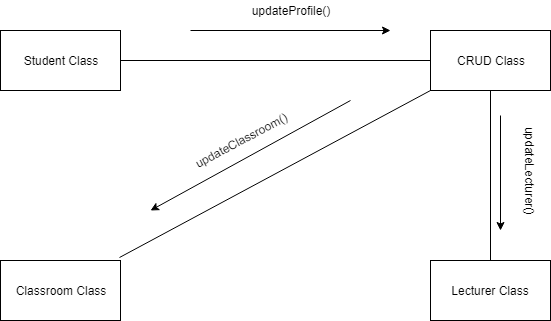

The diagram above was exported from draw.io. Its source (the exported page's mxGraphModel, read from the mxfile embedded in the PNG):
<mxGraphModel dx="840" dy="452" grid="1" gridSize="10" guides="1" tooltips="1" connect="1" arrows="1" fold="1" page="1" pageScale="1" pageWidth="850" pageHeight="1100" math="0" shadow="0">
  <root>
    <mxCell id="0" />
    <mxCell id="1" parent="0" />
    <mxCell id="JQuqFQp9XhuSZLP4R0B4-2" value="CRUD Class" style="rounded=0;whiteSpace=wrap;html=1;" vertex="1" parent="1">
      <mxGeometry x="600" y="40" width="120" height="60" as="geometry" />
    </mxCell>
    <mxCell id="JQuqFQp9XhuSZLP4R0B4-3" value="Classroom Class" style="rounded=0;whiteSpace=wrap;html=1;" vertex="1" parent="1">
      <mxGeometry x="170" y="270" width="120" height="60" as="geometry" />
    </mxCell>
    <mxCell id="JQuqFQp9XhuSZLP4R0B4-4" value="Lecturer Class" style="rounded=0;whiteSpace=wrap;html=1;" vertex="1" parent="1">
      <mxGeometry x="600" y="270" width="120" height="60" as="geometry" />
    </mxCell>
    <mxCell id="JQuqFQp9XhuSZLP4R0B4-5" value="Student Class" style="rounded=0;whiteSpace=wrap;html=1;" vertex="1" parent="1">
      <mxGeometry x="170" y="40" width="120" height="60" as="geometry" />
    </mxCell>
    <mxCell id="JQuqFQp9XhuSZLP4R0B4-6" value="" style="endArrow=none;html=1;entryX=0;entryY=0.5;entryDx=0;entryDy=0;exitX=1;exitY=0.5;exitDx=0;exitDy=0;" edge="1" parent="1" source="JQuqFQp9XhuSZLP4R0B4-5" target="JQuqFQp9XhuSZLP4R0B4-2">
      <mxGeometry width="50" height="50" relative="1" as="geometry">
        <mxPoint x="410" y="95" as="sourcePoint" />
        <mxPoint x="460" y="45" as="targetPoint" />
        <Array as="points" />
      </mxGeometry>
    </mxCell>
    <mxCell id="JQuqFQp9XhuSZLP4R0B4-7" value="" style="endArrow=none;html=1;entryX=0;entryY=1;entryDx=0;entryDy=0;entryPerimeter=0;exitX=0.992;exitY=-0.05;exitDx=0;exitDy=0;exitPerimeter=0;" edge="1" parent="1" source="JQuqFQp9XhuSZLP4R0B4-3" target="JQuqFQp9XhuSZLP4R0B4-2">
      <mxGeometry width="50" height="50" relative="1" as="geometry">
        <mxPoint x="290" y="200" as="sourcePoint" />
        <mxPoint x="610" y="100" as="targetPoint" />
      </mxGeometry>
    </mxCell>
    <mxCell id="JQuqFQp9XhuSZLP4R0B4-8" value="" style="endArrow=none;html=1;exitX=0.5;exitY=0;exitDx=0;exitDy=0;entryX=0.5;entryY=1;entryDx=0;entryDy=0;" edge="1" parent="1" source="JQuqFQp9XhuSZLP4R0B4-4" target="JQuqFQp9XhuSZLP4R0B4-2">
      <mxGeometry width="50" height="50" relative="1" as="geometry">
        <mxPoint x="635" y="160" as="sourcePoint" />
        <mxPoint x="685" y="110" as="targetPoint" />
      </mxGeometry>
    </mxCell>
    <mxCell id="JQuqFQp9XhuSZLP4R0B4-9" value="" style="endArrow=classic;html=1;" edge="1" parent="1">
      <mxGeometry width="50" height="50" relative="1" as="geometry">
        <mxPoint x="360" y="40" as="sourcePoint" />
        <mxPoint x="560" y="40" as="targetPoint" />
      </mxGeometry>
    </mxCell>
    <mxCell id="JQuqFQp9XhuSZLP4R0B4-10" value="" style="endArrow=classic;html=1;" edge="1" parent="1">
      <mxGeometry width="50" height="50" relative="1" as="geometry">
        <mxPoint x="520" y="110" as="sourcePoint" />
        <mxPoint x="320" y="220" as="targetPoint" />
      </mxGeometry>
    </mxCell>
    <mxCell id="JQuqFQp9XhuSZLP4R0B4-11" value="" style="endArrow=classic;html=1;" edge="1" parent="1">
      <mxGeometry width="50" height="50" relative="1" as="geometry">
        <mxPoint x="670" y="125" as="sourcePoint" />
        <mxPoint x="670" y="240" as="targetPoint" />
      </mxGeometry>
    </mxCell>
    <mxCell id="JQuqFQp9XhuSZLP4R0B4-13" value="updateClassroom()" style="text;html=1;strokeColor=none;fillColor=none;align=center;verticalAlign=middle;whiteSpace=wrap;rounded=0;rotation=332;" vertex="1" parent="1">
      <mxGeometry x="330" y="140" width="160" height="20" as="geometry" />
    </mxCell>
    <mxCell id="JQuqFQp9XhuSZLP4R0B4-14" value="updateProfile()" style="text;html=1;strokeColor=none;fillColor=none;align=center;verticalAlign=middle;whiteSpace=wrap;rounded=0;" vertex="1" parent="1">
      <mxGeometry x="360" y="10" width="200" height="20" as="geometry" />
    </mxCell>
    <mxCell id="JQuqFQp9XhuSZLP4R0B4-15" value="updateLecturer()" style="text;html=1;strokeColor=none;fillColor=none;align=center;verticalAlign=middle;whiteSpace=wrap;rounded=0;direction=west;rotation=90;" vertex="1" parent="1">
      <mxGeometry x="640" y="170" width="120" height="20" as="geometry" />
    </mxCell>
  </root>
</mxGraphModel>